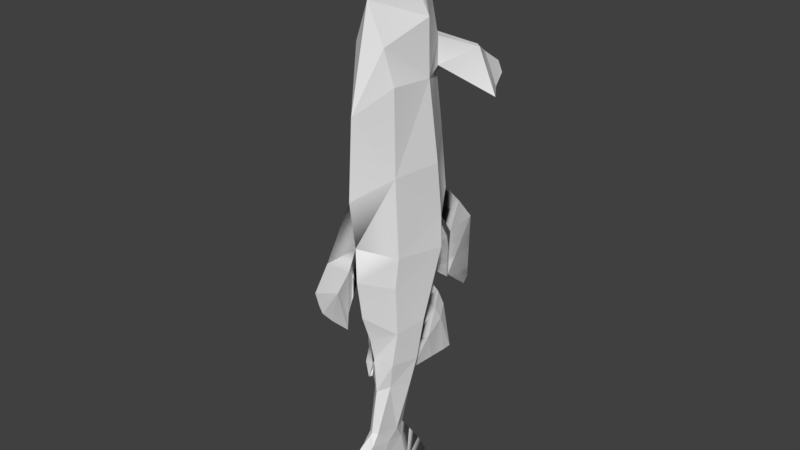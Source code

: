 # Source: RawFish.blend  (saved by Blender 2.77.0; exported with 4.5.12 LTS)
import bpy
from mathutils import Matrix  # noqa: F401  (used for matrix-valued properties, if any)

bpy.ops.wm.read_factory_settings(use_empty=True)
scene = bpy.context.scene
scene.name = 'Scene'

# ---- collections
col_collection_1 = bpy.data.collections.new('Collection 1'); scene.collection.children.link(col_collection_1)

# ---- world
world_world = bpy.data.worlds.new('World'); scene.world = world_world
world_world.color = (0.05088, 0.05088, 0.05088)
world_world.use_sun_shadow = False
world_world.sun_shadow_jitter_overblur = 0.0
world_world.cycles.sampling_method = 'MANUAL'

# ---- meshes
me_polygon = bpy.data.meshes.new('Polygon')
me_polygon.from_pydata([(-5.951, 48.24, 242.4), (2.221e-06, 52.39, 241.3), (-6.782, 58.56, 255.0), (2.548e-06, 71.89, 251.7), (2.991e-06, 98.68, 265.1), (-6.782, 100.8, 287.2), (3.438e-06, 123.8, 281.5), (-0.2512, 56.59, 309.9), (5.007e-06, 105.8, 297.6), (3.462e-06, 116.6, 294.9), (5.951, 48.24, 242.4), (6.782, 58.56, 255.0), (6.782, 100.8, 287.2), (-11.78, 24.17, 248.4), (1.658e-06, -2.804, 255.1), (1.907e-06, -35.7, 332.8), (-7.656, 30.15, 262.1), (-5.908, 6.514, 267.9), (1.646e-06, -16.43, 273.6), (1.639e-06, -33.79, 298.1), (-7.656, 54.05, 298.8), (-5.908, -4.228, 313.3), (1.68e-06, -48.37, 324.3), (8.865, 17.66, 250.0), (7.656, 30.15, 262.1), (5.908, 6.514, 267.9), (7.656, 54.05, 298.8), (5.908, -4.228, 313.3), (1.258e-06, 81.97, -67.99), (1.071e-06, 72.75, 30.84), (1.106e-06, 73.67, -11.17), (1.143e-06, 52.59, 112.9), (1.304e-06, 46.79, 140.5), (-7.922, 93.17, 5.352), (1.748e-06, 116.8, -11.93), (-6.495, 109.4, 24.24), (2.02e-06, 135.9, 14.33), (1.266e-06, 86.94, 61.58), (1.281e-06, 88.6, 81.36), (7.922, 93.17, 5.352), (6.495, 109.4, 24.24), (-30.75, -130.1, -170.9), (-29.29, -131.2, -171.0), (-33.23, -133.8, -157.8), (-34.47, -132.3, -158.0), (-15.5, -42.27, -185.5), (-5.729e-07, -58.33, -184.0), (-1.175e-06, -80.04, -27.28), (-12.39, -88.74, -11.38), (-12.39, -73.95, 22.69), (-1.093e-06, -73.36, 7.069), (-5.084, -44.83, 154.8), (7.661e-07, -22.26, 177.5), (4.855e-07, -26.19, 149.9), (8.429e-07, -23.64, 188.7), (-2.776, 52.89, 145.0), (1.441e-06, 60.29, 137.0), (1.576e-06, 55.78, 159.6), (-41.58, -78.95, -201.9), (-31.86, -102.9, -188.2), (-42.94, -109.5, -149.8), (-57.42, -88.37, -147.2), (-35.41, -83.44, -202.5), (-27.54, -106.1, -188.5), (-52.12, -94.73, -146.5), (-39.24, -114.0, -149.3), (-4.737, -63.41, 130.6), (-4.299e-07, -69.47, 104.4), (-3.753e-07, -80.34, 126.7), (-1.169e-07, -41.09, 100.1), (-4.023e-07, -48.15, 76.45), (1.4e-06, 47.39, 151.0), (1.522e-06, 49.67, 162.2), (33.23, -133.8, -157.8), (29.29, -131.2, -171.0), (30.75, -130.1, -170.9), (34.47, -132.3, -158.0), (15.5, -42.27, -185.5), (12.39, -73.95, 22.69), (12.39, -88.74, -11.38), (5.084, -44.83, 154.8), (2.776, 52.89, 145.0), (42.94, -109.5, -149.8), (31.86, -102.9, -188.2), (41.58, -78.95, -201.9), (57.42, -88.37, -147.2), (27.54, -106.1, -188.5), (35.41, -83.44, -202.5), (39.24, -114.0, -149.3), (52.12, -94.73, -146.5), (4.221, -58.41, 121.5), (5.252, -68.42, 139.8), (-15.49, -41.44, -217.6), (-4.537e-07, -54.78, -217.3), (-19.14, -103.3, 11.68), (-19.14, -61.84, 71.65), (-12.39, -109.6, 96.26), (-12.39, -102.6, 104.2), (4.42e-07, -57.95, 191.2), (1.06e-08, -94.3, 193.0), (1.62e-07, -81.92, 192.9), (1.937e-06, 130.9, 31.46), (1.645e-06, 112.3, 58.84), (1.862e-06, 126.3, 43.22), (15.49, -41.44, -217.6), (19.14, -61.84, 71.65), (19.14, -103.3, 11.68), (12.39, -102.6, 104.2), (12.39, -109.6, 96.26), (-1.175e-06, -80.04, -27.28), (-12.39, -88.74, -11.38), (-12.39, -73.95, 22.69), (-1.093e-06, -73.36, 7.069), (-12.39, -109.6, 96.26), (-12.39, -102.6, 104.2), (12.39, -88.74, -11.38), (19.14, -103.3, 11.68), (12.39, -73.95, 22.69), (-19.14, -103.3, 11.68), (12.39, -102.6, 104.2), (12.39, -109.6, 96.26), (-19.14, -61.84, 71.65), (19.14, -61.84, 71.65), (1.258e-06, 81.97, -67.99), (1.106e-06, 73.67, -11.17), (1.748e-06, 116.8, -11.93), (7.922, 93.17, 5.352), (1.265e-06, 44.51, -343.5), (-17.81, 46.8, -226.6), (-24.36, 39.14, -185.1), (1.365e-06, 76.31, -158.8), (1.202e-06, 50.0, -271.7), (-32.27, 0.8013, -175.2), (-5.729e-07, -58.33, -184.0), (-8.054, 24.44, -328.9), (-24.36, 37.56, -85.92), (1.258e-06, 81.97, -67.99), (-26.39, 34.82, 8.326), (1.071e-06, 72.75, 30.84), (1.106e-06, 73.67, -11.17), (-24.36, 37.59, 45.13), (1.218e-06, 65.23, 78.45), (-22.53, 32.56, 106.3), (1.143e-06, 52.59, 112.9), (-17.14, 34.68, 149.0), (1.304e-06, 46.79, 140.5), (-11.11, 31.47, 182.7), (1.655e-06, 43.06, 187.6), (-20.89, -30.36, -214.2), (1.004e-06, 26.55, -345.2), (24.36, 39.14, -185.1), (17.81, 46.8, -226.6), (30.22, -9.475, -183.3), (8.054, 24.44, -328.9), (24.36, 37.56, -85.92), (26.39, 34.82, 8.326), (24.36, 37.59, 45.13), (22.53, 32.56, 106.3), (17.14, 34.68, 149.0), (11.11, 31.47, 182.7), (7.398e-07, 8.337, -347.8), (6.896e-07, 4.05, -354.3), (-1.956, 2.712, -345.7), (6.232e-07, 1.649, -338.9), (-5.268, -5.926, -340.8), (-6.503, -10.39, -312.0), (5.624e-07, 1.382, -310.5), (-8.205, 13.05, -323.3), (8.727e-07, 18.95, -335.9), (-36.36, -0.03594, -89.78), (-40.04, -9.619, -25.39), (-39.09, -11.48, 13.44), (-34.53, 5.749, 102.7), (-29.14, 10.0, 151.6), (-23.11, 15.46, 186.4), (-30.97, -5.747, -249.2), (-15.55, 6.604, -301.7), (-1.175e-06, -80.04, -27.28), (-1.093e-06, -73.36, 7.069), (4.855e-07, -26.19, 149.9), (-9.44, -16.75, -299.6), (-1.169e-07, -41.09, 100.1), (-4.023e-07, -48.15, 76.45), (1.956, 2.712, -345.7), (6.503, -10.39, -312.0), (5.268, -5.926, -340.8), (8.205, 13.05, -323.3), (36.43, -17.28, -89.19), (35.77, -25.89, -24.83), (37.16, -25.39, 13.91), (31.54, -3.143, 98.04), (25.65, 2.069, 151.7), (19.39, 6.23, 186.5), (28.41, -10.3, -246.9), (15.55, 6.604, -301.7), (15.55, -4.899, -295.2), (15.5, -42.27, -185.5), (9.44, -16.75, -299.6), (-16.63, -26.89, -241.4), (-15.49, -41.44, -217.6), (-3.401e-07, -51.37, -248.9), (-4.537e-07, -54.78, -217.3), (-9.929e-07, -70.45, -105.0), (8.822e-07, -18.14, 185.3), (2.195e-08, -33.41, -297.2), (4.979e-07, -8.348, -350.0), (2.019e-07, -24.01, -317.7), (15.49, -41.44, -217.6)], [], [(0, 2, 3, 1), (5, 7, 8), (5, 8, 9, 6), (3, 11, 10, 1), (19, 22, 21, 17, 18), (8, 7, 12), (9, 8, 12, 6), (7, 15, 9, 8), (13, 16, 2, 0), (14, 17, 16, 13), (14, 18, 17), (26, 27, 25, 24), (6, 12, 11, 3, 4), (27, 22, 19, 18, 25), (20, 7, 5), (21, 7, 20), (22, 15, 7, 21), (11, 24, 23, 10), (24, 25, 14, 23), (25, 18, 14), (20, 5, 2, 16), (5, 6, 4, 3, 2), (12, 26, 24, 11), (7, 26, 12), (7, 27, 26), (7, 15, 22, 27), (30, 33, 34, 28), (33, 35, 36, 34), (30, 29, 37, 33), (33, 37, 38, 35), (39, 30, 124, 126), (36, 40, 39, 34), (37, 29, 30, 39), (38, 37, 39, 40), (41, 42, 43, 44), (47, 50, 49, 48), (51, 52, 53), (51, 54, 52), (55, 56, 31), (55, 57, 56), (58, 59, 60, 61), (62, 63, 59, 58), (64, 65, 63, 62), (61, 60, 65, 64), (59, 41, 44, 60), (63, 42, 41, 59), (65, 43, 42, 63), (60, 44, 43, 65), (66, 67, 68), (69, 70, 67, 66), (53, 69, 66, 51), (55, 71, 57), (31, 32, 71, 55), (71, 72, 57), (73, 74, 75, 76), (78, 50, 47, 79), (52, 80, 53), (54, 80, 52), (56, 81, 31), (57, 81, 56), (82, 83, 84, 85), (83, 86, 87, 84), (86, 88, 89, 87), (88, 82, 85, 89), (76, 75, 83, 82), (75, 74, 86, 83), (74, 73, 88, 86), (73, 76, 82, 88), (68, 67, 90, 91), (67, 70, 69, 90), (91, 90, 80), (90, 69, 53, 80), (71, 81, 57), (71, 32, 31, 81), (48, 49, 95, 94), (94, 95, 97, 96), (98, 54, 51), (35, 101, 36), (92, 58, 61, 45), (93, 62, 58, 92), (46, 64, 62, 93), (45, 61, 64, 46), (66, 68, 99, 100), (51, 66, 100, 98), (35, 38, 102, 103), (35, 103, 101), (105, 78, 79, 106), (107, 105, 106, 108), (54, 98, 80), (101, 40, 36), (85, 84, 104, 77), (84, 87, 93, 104), (87, 89, 46, 93), (89, 85, 77, 46), (99, 68, 91, 100), (100, 91, 80, 98), (102, 38, 40, 103), (103, 40, 101), (109, 110, 111, 112), (117, 115, 109, 112), (110, 118, 121, 111), (118, 113, 114, 121), (122, 116, 115, 117), (119, 120, 116, 122), (50, 78, 117, 112), (108, 106, 116, 120), (95, 49, 111, 121), (49, 50, 112, 111), (96, 97, 114, 113), (94, 96, 113, 118), (48, 94, 118, 110), (47, 48, 110, 109), (105, 107, 119, 122), (78, 105, 122, 117), (106, 79, 115, 116), (107, 108, 120, 119), (97, 95, 121, 114), (79, 47, 109, 115), (125, 126, 124, 123), (30, 28, 123, 124), (28, 34, 125, 123), (34, 39, 126, 125), (190, 189, 156, 157), (128, 129, 130, 131), (192, 191, 158, 159), (133, 202, 169, 132), (129, 135, 136, 130), (135, 137, 138, 139, 136), (137, 140, 141, 138), (140, 142, 143, 141), (142, 144, 145, 143), (146, 0, 1, 147), (146, 147, 145, 144), (135, 169, 170, 137), (187, 152, 150, 154), (129, 132, 169, 135), (146, 174, 13, 0), (130, 150, 151, 131), (191, 190, 157, 158), (137, 170, 171, 140), (188, 187, 154, 155), (136, 154, 150, 130), (139, 138, 155, 154, 136), (141, 156, 155, 138), (143, 157, 156, 141), (145, 158, 157, 143), (1, 10, 159, 147), (145, 147, 159, 158), (189, 188, 155, 156), (127, 149, 134), (173, 174, 146, 144), (149, 127, 153), (171, 172, 142, 140), (142, 172, 173, 144), (23, 192, 159, 10), (204, 197, 195, 193, 200), (193, 151, 150, 152), (160, 161, 162), (160, 162, 163), (164, 165, 166, 163), (167, 134, 149, 168), (170, 177, 178, 171), (173, 179, 203, 174), (176, 167, 166, 165, 180), (178, 182, 172, 171), (172, 182, 181, 179, 173), (176, 180, 198, 175), (131, 151, 193, 194), (167, 168, 166), (131, 127, 134, 167, 176), (169, 202, 177, 170), (131, 176, 175, 128), (174, 203, 14, 13), (152, 207, 201, 200, 193), (163, 162, 161, 164), (161, 160, 183), (183, 160, 163), (166, 184, 185, 163), (149, 153, 186, 168), (198, 148, 133, 132, 175), (168, 186, 166), (152, 196, 207), (195, 194, 193), (152, 133, 196), (195, 197, 184, 166), (132, 129, 128, 175), (194, 195, 166, 186), (161, 183, 163, 185), (199, 148, 198, 200, 201), (198, 180, 204, 200), (180, 165, 164, 161, 205, 206, 204), (133, 148, 199), (131, 194, 186, 153, 127), (202, 133, 152, 187), (177, 202, 187, 188), (178, 177, 188, 189), (182, 178, 189, 190), (179, 181, 182, 190, 191), (203, 179, 191, 192), (14, 203, 192, 23), (206, 205, 161, 185, 184, 197, 204), (17, 21, 20, 16)])
_ca = me_polygon.color_attributes.new('Col', 'BYTE_COLOR', 'CORNER')
_ca.data.foreach_set('color', [0.1119, 0.1119, 0.1119, 1.0, 0.1119, 0.1119, 0.1119, 1.0, 0.1119, 0.1119, 0.1119, 1.0, 0.1119, 0.1119, 0.1119, 1.0, 0.1119, 0.1119, 0.1119, 1.0, 0.1119, 0.1119, 0.1119, 1.0, 0.1119, 0.1119, 0.1119, 1.0, 0.1119, 0.1119, 0.1119, 1.0, 0.1119, 0.1119, 0.1119, 1.0, 0.1119, 0.1119, 0.1119, 1.0, 0.1119, 0.1119, 0.1119, 1.0, 0.1119, 0.1119, 0.1119, 1.0, 0.1119, 0.1119, 0.1119, 1.0, 0.1119, 0.1119, 0.1119, 1.0, 0.1119, 0.1119, 0.1119, 1.0, 0.1119, 0.1119, 0.1119, 1.0, 0.1119, 0.1119, 0.1119, 1.0, 0.1119, 0.1119, 0.1119, 1.0, 0.1119, 0.1119, 0.1119, 1.0, 0.1119, 0.1119, 0.1119, 1.0, 0.1119, 0.1119, 0.1119, 1.0, 0.1119, 0.1119, 0.1119, 1.0, 0.1119, 0.1119, 0.1119, 1.0, 0.1119, 0.1119, 0.1119, 1.0, 0.1119, 0.1119, 0.1119, 1.0, 0.1119, 0.1119, 0.1119, 1.0, 0.1119, 0.1119, 0.1119, 1.0, 0.1119, 0.1119, 0.1119, 1.0, 0.1119, 0.1119, 0.1119, 1.0, 0.1119, 0.1119, 0.1119, 1.0, 0.1119, 0.1119, 0.1119, 1.0, 0.1119, 0.1119, 0.1119, 1.0, 0.1119, 0.1119, 0.1119, 1.0, 0.1119, 0.1119, 0.1119, 1.0, 0.1119, 0.1119, 0.1119, 1.0, 0.1119, 0.1119, 0.1119, 1.0, 0.1119, 0.1119, 0.1119, 1.0, 0.1119, 0.1119, 0.1119, 1.0, 0.1119, 0.1119, 0.1119, 1.0, 0.1119, 0.1119, 0.1119, 1.0, 0.1119, 0.1119, 0.1119, 1.0, 0.1119, 0.1119, 0.1119, 1.0, 0.1119, 0.1119, 0.1119, 1.0, 0.1119, 0.1119, 0.1119, 1.0, 0.1119, 0.1119, 0.1119, 1.0, 0.1119, 0.1119, 0.1119, 1.0, 0.1119, 0.1119, 0.1119, 1.0, 0.1119, 0.1119, 0.1119, 1.0, 0.1119, 0.1119, 0.1119, 1.0, 0.1119, 0.1119, 0.1119, 1.0, 0.1119, 0.1119, 0.1119, 1.0, 0.1119, 0.1119, 0.1119, 1.0, 0.1119, 0.1119, 0.1119, 1.0, 0.1119, 0.1119, 0.1119, 1.0, 0.1119, 0.1119, 0.1119, 1.0, 0.1119, 0.1119, 0.1119, 1.0, 0.1119, 0.1119, 0.1119, 1.0, 0.1119, 0.1119, 0.1119, 1.0, 0.1119, 0.1119, 0.1119, 1.0, 0.1119, 0.1119, 0.1119, 1.0, 0.1119, 0.1119, 0.1119, 1.0, 0.1119, 0.1119, 0.1119, 1.0, 0.1119, 0.1119, 0.1119, 1.0, 0.1119, 0.1119, 0.1119, 1.0, 0.1119, 0.1119, 0.1119, 1.0, 0.1119, 0.1119, 0.1119, 1.0, 0.1119, 0.1119, 0.1119, 1.0, 0.1119, 0.1119, 0.1119, 1.0, 0.1119, 0.1119, 0.1119, 1.0, 0.1119, 0.1119, 0.1119, 1.0, 0.1119, 0.1119, 0.1119, 1.0, 0.1119, 0.1119, 0.1119, 1.0, 0.1119, 0.1119, 0.1119, 1.0, 0.1119, 0.1119, 0.1119, 1.0, 0.1119, 0.1119, 0.1119, 1.0, 0.1119, 0.1119, 0.1119, 1.0, 0.1119, 0.1119, 0.1119, 1.0, 0.1119, 0.1119, 0.1119, 1.0, 0.1119, 0.1119, 0.1119, 1.0, 0.1119, 0.1119, 0.1119, 1.0, 0.1119, 0.1119, 0.1119, 1.0, 0.1119, 0.1119, 0.1119, 1.0, 0.1119, 0.1119, 0.1119, 1.0, 0.1119, 0.1119, 0.1119, 1.0, 0.1119, 0.1119, 0.1119, 1.0, 0.1119, 0.1119, 0.1119, 1.0, 0.1119, 0.1119, 0.1119, 1.0, 0.1119, 0.1119, 0.1119, 1.0, 0.1119, 0.1119, 0.1119, 1.0, 0.1119, 0.1119, 0.1119, 1.0, 0.1119, 0.1119, 0.1119, 1.0, 0.1119, 0.1119, 0.1119, 1.0, 0.1119, 0.1119, 0.1119, 1.0, 0.1119, 0.1119, 0.1119, 1.0, 0.1119, 0.1119, 0.1119, 1.0, 0.1119, 0.1119, 0.1119, 1.0, 0.1119, 0.1119, 0.1119, 1.0, 0.1119, 0.1119, 0.1119, 1.0, 0.1119, 0.1119, 0.1119, 1.0, 0.1119, 0.1119, 0.1119, 1.0, 0.1119, 0.1119, 0.1119, 1.0, 0.1119, 0.1119, 0.1119, 1.0, 0.1119, 0.1119, 0.1119, 1.0, 0.1119, 0.1119, 0.1119, 1.0, 0.1119, 0.1119, 0.1119, 1.0, 0.1119, 0.1119, 0.1119, 1.0, 0.1119, 0.1119, 0.1119, 1.0, 0.1119, 0.1119, 0.1119, 1.0, 0.1119, 0.1119, 0.1119, 1.0, 0.1119, 0.1119, 0.1119, 1.0, 0.1119, 0.1119, 0.1119, 1.0, 0.1119, 0.1119, 0.1119, 1.0, 0.1119, 0.1119, 0.1119, 1.0, 0.1119, 0.1119, 0.1119, 1.0, 0.1119, 0.1119, 0.1119, 1.0, 0.1119, 0.1119, 0.1119, 1.0, 0.1119, 0.1119, 0.1119, 1.0, 0.1119, 0.1119, 0.1119, 1.0, 0.1119, 0.1119, 0.1119, 1.0, 0.1119, 0.1119, 0.1119, 1.0, 0.1119, 0.1119, 0.1119, 1.0, 0.1119, 0.1119, 0.1119, 1.0, 0.1119, 0.1119, 0.1119, 1.0, 0.1119, 0.1119, 0.1119, 1.0, 0.1119, 0.1119, 0.1119, 1.0, 0.1119, 0.1119, 0.1119, 1.0, 0.1119, 0.1119, 0.1119, 1.0, 0.1119, 0.1119, 0.1119, 1.0, 0.1119, 0.1119, 0.1119, 1.0, 0.1119, 0.1119, 0.1119, 1.0, 0.1119, 0.1119, 0.1119, 1.0, 0.1119, 0.1119, 0.1119, 1.0, 0.1119, 0.1119, 0.1119, 1.0, 0.1119, 0.1119, 0.1119, 1.0, 0.1119, 0.1119, 0.1119, 1.0, 0.1119, 0.1119, 0.1119, 1.0, 0.1119, 0.1119, 0.1119, 1.0, 0.1119, 0.1119, 0.1119, 1.0, 0.1119, 0.1119, 0.1119, 1.0, 0.1119, 0.1119, 0.1119, 1.0, 0.1119, 0.1119, 0.1119, 1.0, 0.1119, 0.1119, 0.1119, 1.0, 0.1119, 0.1119, 0.1119, 1.0, 0.1119, 0.1119, 0.1119, 1.0, 0.1119, 0.1119, 0.1119, 1.0, 0.1119, 0.1119, 0.1119, 1.0, 0.1119, 0.1119, 0.1119, 1.0, 0.1119, 0.1119, 0.1119, 1.0, 0.1119, 0.1119, 0.1119, 1.0, 0.1119, 0.1119, 0.1119, 1.0, 0.1119, 0.1119, 0.1119, 1.0, 0.1119, 0.1119, 0.1119, 1.0, 0.1119, 0.1119, 0.1119, 1.0, 0.1119, 0.1119, 0.1119, 1.0, 0.1119, 0.1119, 0.1119, 1.0, 0.1119, 0.1119, 0.1119, 1.0, 0.1119, 0.1119, 0.1119, 1.0, 0.1119, 0.1119, 0.1119, 1.0, 0.1119, 0.1119, 0.1119, 1.0, 0.1119, 0.1119, 0.1119, 1.0, 0.1119, 0.1119, 0.1119, 1.0, 0.1119, 0.1119, 0.1119, 1.0, 0.1119, 0.1119, 0.1119, 1.0, 0.1119, 0.1119, 0.1119, 1.0, 0.1119, 0.1119, 0.1119, 1.0, 0.1119, 0.1119, 0.1119, 1.0, 0.1119, 0.1119, 0.1119, 1.0, 0.1119, 0.1119, 0.1119, 1.0, 0.1119, 0.1119, 0.1119, 1.0, 0.1119, 0.1119, 0.1119, 1.0, 0.1119, 0.1119, 0.1119, 1.0, 0.1119, 0.1119, 0.1119, 1.0, 0.1119, 0.1119, 0.1119, 1.0, 0.1119, 0.1119, 0.1119, 1.0, 0.1119, 0.1119, 0.1119, 1.0, 0.1119, 0.1119, 0.1119, 1.0, 0.1119, 0.1119, 0.1119, 1.0, 0.1119, 0.1119, 0.1119, 1.0, 0.1119, 0.1119, 0.1119, 1.0, 0.1119, 0.1119, 0.1119, 1.0, 0.1119, 0.1119, 0.1119, 1.0, 0.1119, 0.1119, 0.1119, 1.0, 0.1119, 0.1119, 0.1119, 1.0, 0.1119, 0.1119, 0.1119, 1.0, 0.1119, 0.1119, 0.1119, 1.0, 0.1119, 0.1119, 0.1119, 1.0, 0.1119, 0.1119, 0.1119, 1.0, 0.1119, 0.1119, 0.1119, 1.0, 0.1119, 0.1119, 0.1119, 1.0, 0.1119, 0.1119, 0.1119, 1.0, 0.1119, 0.1119, 0.1119, 1.0, 0.1119, 0.1119, 0.1119, 1.0, 0.1119, 0.1119, 0.1119, 1.0, 0.1119, 0.1119, 0.1119, 1.0, 0.1119, 0.1119, 0.1119, 1.0, 0.1119, 0.1119, 0.1119, 1.0, 0.1119, 0.1119, 0.1119, 1.0, 0.1119, 0.1119, 0.1119, 1.0, 0.1119, 0.1119, 0.1119, 1.0, 0.1119, 0.1119, 0.1119, 1.0, 0.1119, 0.1119, 0.1119, 1.0, 0.1119, 0.1119, 0.1119, 1.0, 0.1119, 0.1119, 0.1119, 1.0, 0.1119, 0.1119, 0.1119, 1.0, 0.1119, 0.1119, 0.1119, 1.0, 0.1119, 0.1119, 0.1119, 1.0, 0.1119, 0.1119, 0.1119, 1.0, 0.1119, 0.1119, 0.1119, 1.0, 0.1119, 0.1119, 0.1119, 1.0, 0.1119, 0.1119, 0.1119, 1.0, 0.1119, 0.1119, 0.1119, 1.0, 0.1119, 0.1119, 0.1119, 1.0, 0.1119, 0.1119, 0.1119, 1.0, 0.1119, 0.1119, 0.1119, 1.0, 0.1119, 0.1119, 0.1119, 1.0, 0.1119, 0.1119, 0.1119, 1.0, 0.1119, 0.1119, 0.1119, 1.0, 0.1119, 0.1119, 0.1119, 1.0, 0.1119, 0.1119, 0.1119, 1.0, 0.1119, 0.1119, 0.1119, 1.0, 0.1119, 0.1119, 0.1119, 1.0, 0.1119, 0.1119, 0.1119, 1.0, 0.1119, 0.1119, 0.1119, 1.0, 0.1119, 0.1119, 0.1119, 1.0, 0.1119, 0.1119, 0.1119, 1.0, 0.1119, 0.1119, 0.1119, 1.0, 0.1119, 0.1119, 0.1119, 1.0, 0.1119, 0.1119, 0.1119, 1.0, 0.1119, 0.1119, 0.1119, 1.0, 0.1119, 0.1119, 0.1119, 1.0, 0.1119, 0.1119, 0.1119, 1.0, 0.1119, 0.1119, 0.1119, 1.0, 0.1119, 0.1119, 0.1119, 1.0, 0.1119, 0.1119, 0.1119, 1.0, 0.1119, 0.1119, 0.1119, 1.0, 0.1119, 0.1119, 0.1119, 1.0, 0.1119, 0.1119, 0.1119, 1.0, 0.1119, 0.1119, 0.1119, 1.0, 0.1119, 0.1119, 0.1119, 1.0, 0.1119, 0.1119, 0.1119, 1.0, 0.1119, 0.1119, 0.1119, 1.0, 0.1119, 0.1119, 0.1119, 1.0, 0.1119, 0.1119, 0.1119, 1.0, 0.1119, 0.1119, 0.1119, 1.0, 0.1119, 0.1119, 0.1119, 1.0, 0.1119, 0.1119, 0.1119, 1.0, 0.1119, 0.1119, 0.1119, 1.0, 0.1119, 0.1119, 0.1119, 1.0, 0.1119, 0.1119, 0.1119, 1.0, 0.1119, 0.1119, 0.1119, 1.0, 0.1119, 0.1119, 0.1119, 1.0, 0.1119, 0.1119, 0.1119, 1.0, 0.1119, 0.1119, 0.1119, 1.0, 0.1119, 0.1119, 0.1119, 1.0, 0.1119, 0.1119, 0.1119, 1.0, 0.1119, 0.1119, 0.1119, 1.0, 0.1119, 0.1119, 0.1119, 1.0, 0.1119, 0.1119, 0.1119, 1.0, 0.1119, 0.1119, 0.1119, 1.0, 0.1119, 0.1119, 0.1119, 1.0, 0.1119, 0.1119, 0.1119, 1.0, 0.1119, 0.1119, 0.1119, 1.0, 0.1119, 0.1119, 0.1119, 1.0, 0.1119, 0.1119, 0.1119, 1.0, 0.1119, 0.1119, 0.1119, 1.0, 0.1119, 0.1119, 0.1119, 1.0, 0.1119, 0.1119, 0.1119, 1.0, 0.1119, 0.1119, 0.1119, 1.0, 0.1119, 0.1119, 0.1119, 1.0, 0.1119, 0.1119, 0.1119, 1.0, 0.1119, 0.1119, 0.1119, 1.0, 0.1119, 0.1119, 0.1119, 1.0, 0.1119, 0.1119, 0.1119, 1.0, 0.1119, 0.1119, 0.1119, 1.0, 0.1119, 0.1119, 0.1119, 1.0, 0.1119, 0.1119, 0.1119, 1.0, 0.1119, 0.1119, 0.1119, 1.0, 0.1119, 0.1119, 0.1119, 1.0, 0.1119, 0.1119, 0.1119, 1.0, 0.1119, 0.1119, 0.1119, 1.0, 0.1119, 0.1119, 0.1119, 1.0, 0.1119, 0.1119, 0.1119, 1.0, 0.1119, 0.1119, 0.1119, 1.0, 0.1119, 0.1119, 0.1119, 1.0, 0.1119, 0.1119, 0.1119, 1.0, 0.1119, 0.1119, 0.1119, 1.0, 0.1119, 0.1119, 0.1119, 1.0, 0.1119, 0.1119, 0.1119, 1.0, 0.1119, 0.1119, 0.1119, 1.0, 0.1119, 0.1119, 0.1119, 1.0, 0.1119, 0.1119, 0.1119, 1.0, 0.1119, 0.1119, 0.1119, 1.0, 0.1119, 0.1119, 0.1119, 1.0, 0.1119, 0.1119, 0.1119, 1.0, 0.1119, 0.1119, 0.1119, 1.0, 0.1119, 0.1119, 0.1119, 1.0, 0.1119, 0.1119, 0.1119, 1.0, 0.1119, 0.1119, 0.1119, 1.0, 0.1119, 0.1119, 0.1119, 1.0, 0.1119, 0.1119, 0.1119, 1.0, 0.1119, 0.1119, 0.1119, 1.0, 0.1119, 0.1119, 0.1119, 1.0, 0.1119, 0.1119, 0.1119, 1.0, 0.1119, 0.1119, 0.1119, 1.0, 0.1119, 0.1119, 0.1119, 1.0, 0.1119, 0.1119, 0.1119, 1.0, 0.1119, 0.1119, 0.1119, 1.0, 0.1119, 0.1119, 0.1119, 1.0, 0.1119, 0.1119, 0.1119, 1.0, 0.1119, 0.1119, 0.1119, 1.0, 0.1119, 0.1119, 0.1119, 1.0, 0.1119, 0.1119, 0.1119, 1.0, 0.1119, 0.1119, 0.1119, 1.0, 0.1119, 0.1119, 0.1119, 1.0, 0.1119, 0.1119, 0.1119, 1.0, 0.1119, 0.1119, 0.1119, 1.0, 0.1119, 0.1119, 0.1119, 1.0, 0.1119, 0.1119, 0.1119, 1.0, 0.1119, 0.1119, 0.1119, 1.0, 0.1119, 0.1119, 0.1119, 1.0, 0.1119, 0.1119, 0.1119, 1.0, 0.1119, 0.1119, 0.1119, 1.0, 0.1119, 0.1119, 0.1119, 1.0, 0.1119, 0.1119, 0.1119, 1.0, 0.1119, 0.1119, 0.1119, 1.0, 0.1119, 0.1119, 0.1119, 1.0, 0.1119, 0.1119, 0.1119, 1.0, 0.1119, 0.1119, 0.1119, 1.0, 0.1119, 0.1119, 0.1119, 1.0, 0.1119, 0.1119, 0.1119, 1.0, 0.1119, 0.1119, 0.1119, 1.0, 0.1119, 0.1119, 0.1119, 1.0, 0.1119, 0.1119, 0.1119, 1.0, 0.1119, 0.1119, 0.1119, 1.0, 0.1119, 0.1119, 0.1119, 1.0, 0.1119, 0.1119, 0.1119, 1.0, 0.1119, 0.1119, 0.1119, 1.0, 0.1119, 0.1119, 0.1119, 1.0, 0.1119, 0.1119, 0.1119, 1.0, 0.1119, 0.1119, 0.1119, 1.0, 0.1119, 0.1119, 0.1119, 1.0, 0.1119, 0.1119, 0.1119, 1.0, 0.1119, 0.1119, 0.1119, 1.0, 0.1119, 0.1119, 0.1119, 1.0, 0.1119, 0.1119, 0.1119, 1.0, 0.1119, 0.1119, 0.1119, 1.0, 0.1119, 0.1119, 0.1119, 1.0, 0.1119, 0.1119, 0.1119, 1.0, 0.1119, 0.1119, 0.1119, 1.0, 0.1119, 0.1119, 0.1119, 1.0, 0.1119, 0.1119, 0.1119, 1.0, 0.1119, 0.1119, 0.1119, 1.0, 0.1119, 0.1119, 0.1119, 1.0, 0.1119, 0.1119, 0.1119, 1.0, 0.1119, 0.1119, 0.1119, 1.0, 0.1119, 0.1119, 0.1119, 1.0, 0.1119, 0.1119, 0.1119, 1.0, 0.1119, 0.1119, 0.1119, 1.0, 0.1119, 0.1119, 0.1119, 1.0, 0.1119, 0.1119, 0.1119, 1.0, 0.1119, 0.1119, 0.1119, 1.0, 0.1119, 0.1119, 0.1119, 1.0, 0.1119, 0.1119, 0.1119, 1.0, 0.1119, 0.1119, 0.1119, 1.0, 0.1119, 0.1119, 0.1119, 1.0, 0.1119, 0.1119, 0.1119, 1.0, 0.1119, 0.1119, 0.1119, 1.0, 0.1119, 0.1119, 0.1119, 1.0, 0.1119, 0.1119, 0.1119, 1.0, 0.1119, 0.1119, 0.1119, 1.0, 0.1119, 0.1119, 0.1119, 1.0, 0.1119, 0.1119, 0.1119, 1.0, 0.1119, 0.1119, 0.1119, 1.0, 0.1119, 0.1119, 0.1119, 1.0, 0.1119, 0.1119, 0.1119, 1.0, 0.1119, 0.1119, 0.1119, 1.0, 0.1119, 0.1119, 0.1119, 1.0, 0.1119, 0.1119, 0.1119, 1.0, 0.1119, 0.1119, 0.1119, 1.0, 0.1119, 0.1119, 0.1119, 1.0, 0.1119, 0.1119, 0.1119, 1.0, 0.1119, 0.1119, 0.1119, 1.0, 0.1119, 0.1119, 0.1119, 1.0, 0.1119, 0.1119, 0.1119, 1.0, 0.1119, 0.1119, 0.1119, 1.0, 0.1119, 0.1119, 0.1119, 1.0, 0.1119, 0.1119, 0.1119, 1.0, 0.1119, 0.1119, 0.1119, 1.0, 0.1119, 0.1119, 0.1119, 1.0, 0.1119, 0.1119, 0.1119, 1.0, 0.1119, 0.1119, 0.1119, 1.0, 0.1119, 0.1119, 0.1119, 1.0, 0.1119, 0.1119, 0.1119, 1.0, 0.1119, 0.1119, 0.1119, 1.0, 0.1119, 0.1119, 0.1119, 1.0, 0.1119, 0.1119, 0.1119, 1.0, 0.1119, 0.1119, 0.1119, 1.0, 0.1119, 0.1119, 0.1119, 1.0, 0.1119, 0.1119, 0.1119, 1.0, 0.1119, 0.1119, 0.1119, 1.0, 0.1119, 0.1119, 0.1119, 1.0, 0.1119, 0.1119, 0.1119, 1.0, 0.1119, 0.1119, 0.1119, 1.0, 0.1119, 0.1119, 0.1119, 1.0, 0.1119, 0.1119, 0.1119, 1.0, 0.1119, 0.1119, 0.1119, 1.0, 0.1119, 0.1119, 0.1119, 1.0, 0.1119, 0.1119, 0.1119, 1.0, 0.1119, 0.1119, 0.1119, 1.0, 0.1119, 0.1119, 0.1119, 1.0, 0.1119, 0.1119, 0.1119, 1.0, 0.1119, 0.1119, 0.1119, 1.0, 0.1119, 0.1119, 0.1119, 1.0, 0.1119, 0.1119, 0.1119, 1.0, 0.1119, 0.1119, 0.1119, 1.0, 0.1119, 0.1119, 0.1119, 1.0, 0.1119, 0.1119, 0.1119, 1.0, 0.1119, 0.1119, 0.1119, 1.0, 0.1119, 0.1119, 0.1119, 1.0, 0.1119, 0.1119, 0.1119, 1.0, 0.1119, 0.1119, 0.1119, 1.0, 0.1119, 0.1119, 0.1119, 1.0, 0.1119, 0.1119, 0.1119, 1.0, 0.1119, 0.1119, 0.1119, 1.0, 0.1119, 0.1119, 0.1119, 1.0, 0.1119, 0.1119, 0.1119, 1.0, 0.1119, 0.1119, 0.1119, 1.0, 0.1119, 0.1119, 0.1119, 1.0, 0.1119, 0.1119, 0.1119, 1.0, 0.1119, 0.1119, 0.1119, 1.0, 0.1119, 0.1119, 0.1119, 1.0, 0.1119, 0.1119, 0.1119, 1.0, 0.1119, 0.1119, 0.1119, 1.0, 0.1119, 0.1119, 0.1119, 1.0, 0.1119, 0.1119, 0.1119, 1.0, 0.1119, 0.1119, 0.1119, 1.0, 0.1119, 0.1119, 0.1119, 1.0, 0.1119, 0.1119, 0.1119, 1.0, 0.1119, 0.1119, 0.1119, 1.0, 0.1119, 0.1119, 0.1119, 1.0, 0.1119, 0.1119, 0.1119, 1.0, 0.1119, 0.1119, 0.1119, 1.0, 0.1119, 0.1119, 0.1119, 1.0, 0.1119, 0.1119, 0.1119, 1.0, 0.1119, 0.1119, 0.1119, 1.0, 0.1119, 0.1119, 0.1119, 1.0, 0.1119, 0.1119, 0.1119, 1.0, 0.1119, 0.1119, 0.1119, 1.0, 0.1119, 0.1119, 0.1119, 1.0, 0.1119, 0.1119, 0.1119, 1.0, 0.1119, 0.1119, 0.1119, 1.0, 0.1119, 0.1119, 0.1119, 1.0, 0.1119, 0.1119, 0.1119, 1.0, 0.1119, 0.1119, 0.1119, 1.0, 0.1119, 0.1119, 0.1119, 1.0, 0.1119, 0.1119, 0.1119, 1.0, 0.1119, 0.1119, 0.1119, 1.0, 0.1119, 0.1119, 0.1119, 1.0, 0.1119, 0.1119, 0.1119, 1.0, 0.1119, 0.1119, 0.1119, 1.0, 0.1119, 0.1119, 0.1119, 1.0, 0.1119, 0.1119, 0.1119, 1.0, 0.1119, 0.1119, 0.1119, 1.0, 0.1119, 0.1119, 0.1119, 1.0, 0.1119, 0.1119, 0.1119, 1.0, 0.4621, 0.4621, 0.4621, 1.0, 0.4621, 0.4621, 0.4621, 1.0, 0.4621, 0.4621, 0.4621, 1.0, 0.4621, 0.4621, 0.4621, 1.0, 0.4621, 0.4621, 0.4621, 1.0, 0.4621, 0.4621, 0.4621, 1.0, 0.4621, 0.4621, 0.4621, 1.0, 0.4621, 0.4621, 0.4621, 1.0, 0.4621, 0.4621, 0.4621, 1.0, 0.4621, 0.4621, 0.4621, 1.0, 0.4621, 0.4621, 0.4621, 1.0, 0.4621, 0.4621, 0.4621, 1.0, 0.4621, 0.4621, 0.4621, 1.0, 0.4621, 0.4621, 0.4621, 1.0, 0.4621, 0.4621, 0.4621, 1.0, 0.4621, 0.4621, 0.4621, 1.0, 0.4621, 0.4621, 0.4621, 1.0, 0.4621, 0.4621, 0.4621, 1.0, 0.4621, 0.4621, 0.4621, 1.0, 0.4621, 0.4621, 0.4621, 1.0, 0.4621, 0.4621, 0.4621, 1.0, 0.4621, 0.4621, 0.4621, 1.0, 0.4621, 0.4621, 0.4621, 1.0, 0.4621, 0.4621, 0.4621, 1.0, 0.4621, 0.4621, 0.4621, 1.0, 0.4621, 0.4621, 0.4621, 1.0, 0.4621, 0.4621, 0.4621, 1.0, 0.4621, 0.4621, 0.4621, 1.0, 0.4621, 0.4621, 0.4621, 1.0, 0.4621, 0.4621, 0.4621, 1.0, 0.4621, 0.4621, 0.4621, 1.0, 0.4621, 0.4621, 0.4621, 1.0, 0.4621, 0.4621, 0.4621, 1.0, 0.4621, 0.4621, 0.4621, 1.0, 0.4621, 0.4621, 0.4621, 1.0, 0.4621, 0.4621, 0.4621, 1.0, 0.4621, 0.4621, 0.4621, 1.0, 0.4621, 0.4621, 0.4621, 1.0, 0.4621, 0.4621, 0.4621, 1.0, 0.4621, 0.4621, 0.4621, 1.0, 0.4621, 0.4621, 0.4621, 1.0, 0.4621, 0.4621, 0.4621, 1.0, 0.4621, 0.4621, 0.4621, 1.0, 0.4621, 0.4621, 0.4621, 1.0, 0.4621, 0.4621, 0.4621, 1.0, 0.4621, 0.4621, 0.4621, 1.0, 0.4621, 0.4621, 0.4621, 1.0, 0.4621, 0.4621, 0.4621, 1.0, 0.4621, 0.4621, 0.4621, 1.0, 0.4621, 0.4621, 0.4621, 1.0, 0.4621, 0.4621, 0.4621, 1.0, 0.4621, 0.4621, 0.4621, 1.0, 0.4621, 0.4621, 0.4621, 1.0, 0.4621, 0.4621, 0.4621, 1.0, 0.4621, 0.4621, 0.4621, 1.0, 0.4621, 0.4621, 0.4621, 1.0, 0.4621, 0.4621, 0.4621, 1.0, 0.4621, 0.4621, 0.4621, 1.0, 0.4621, 0.4621, 0.4621, 1.0, 0.4621, 0.4621, 0.4621, 1.0, 0.4621, 0.4621, 0.4621, 1.0, 0.4621, 0.4621, 0.4621, 1.0, 0.4621, 0.4621, 0.4621, 1.0, 0.4621, 0.4621, 0.4621, 1.0, 0.4621, 0.4621, 0.4621, 1.0, 0.4621, 0.4621, 0.4621, 1.0, 0.4621, 0.4621, 0.4621, 1.0, 0.4621, 0.4621, 0.4621, 1.0, 0.4621, 0.4621, 0.4621, 1.0, 0.4621, 0.4621, 0.4621, 1.0, 0.4621, 0.4621, 0.4621, 1.0, 0.4621, 0.4621, 0.4621, 1.0, 0.4621, 0.4621, 0.4621, 1.0, 0.4621, 0.4621, 0.4621, 1.0, 0.4621, 0.4621, 0.4621, 1.0, 0.4621, 0.4621, 0.4621, 1.0, 0.4621, 0.4621, 0.4621, 1.0, 0.4621, 0.4621, 0.4621, 1.0, 0.4621, 0.4621, 0.4621, 1.0, 0.4621, 0.4621, 0.4621, 1.0, 0.4621, 0.4621, 0.4621, 1.0, 0.4621, 0.4621, 0.4621, 1.0, 0.4621, 0.4621, 0.4621, 1.0, 0.4621, 0.4621, 0.4621, 1.0, 0.4621, 0.4621, 0.4621, 1.0, 0.4621, 0.4621, 0.4621, 1.0, 0.4621, 0.4621, 0.4621, 1.0, 0.4621, 0.4621, 0.4621, 1.0, 0.4621, 0.4621, 0.4621, 1.0, 0.4621, 0.4621, 0.4621, 1.0, 0.4621, 0.4621, 0.4621, 1.0, 0.4621, 0.4621, 0.4621, 1.0, 0.4621, 0.4621, 0.4621, 1.0, 0.4621, 0.4621, 0.4621, 1.0, 0.4621, 0.4621, 0.4621, 1.0, 0.4621, 0.4621, 0.4621, 1.0, 0.4621, 0.4621, 0.4621, 1.0, 0.4621, 0.4621, 0.4621, 1.0, 0.4621, 0.4621, 0.4621, 1.0, 0.4621, 0.4621, 0.4621, 1.0, 0.4621, 0.4621, 0.4621, 1.0, 0.4621, 0.4621, 0.4621, 1.0, 0.4621, 0.4621, 0.4621, 1.0, 0.4621, 0.4621, 0.4621, 1.0, 0.4621, 0.4621, 0.4621, 1.0, 0.4621, 0.4621, 0.4621, 1.0, 0.4621, 0.4621, 0.4621, 1.0, 0.4621, 0.4621, 0.4621, 1.0, 0.4621, 0.4621, 0.4621, 1.0, 0.4621, 0.4621, 0.4621, 1.0, 0.4621, 0.4621, 0.4621, 1.0, 0.4621, 0.4621, 0.4621, 1.0, 0.4621, 0.4621, 0.4621, 1.0, 0.4621, 0.4621, 0.4621, 1.0, 0.4621, 0.4621, 0.4621, 1.0, 0.4621, 0.4621, 0.4621, 1.0, 0.4621, 0.4621, 0.4621, 1.0, 0.4621, 0.4621, 0.4621, 1.0, 0.4621, 0.4621, 0.4621, 1.0, 0.4621, 0.4621, 0.4621, 1.0, 0.4621, 0.4621, 0.4621, 1.0, 0.4621, 0.4621, 0.4621, 1.0, 0.4621, 0.4621, 0.4621, 1.0, 0.4621, 0.4621, 0.4621, 1.0, 0.4621, 0.4621, 0.4621, 1.0, 0.4621, 0.4621, 0.4621, 1.0, 0.4621, 0.4621, 0.4621, 1.0, 0.4621, 0.4621, 0.4621, 1.0, 0.4621, 0.4621, 0.4621, 1.0, 0.4621, 0.4621, 0.4621, 1.0, 0.4621, 0.4621, 0.4621, 1.0, 0.4621, 0.4621, 0.4621, 1.0, 0.4621, 0.4621, 0.4621, 1.0, 0.4621, 0.4621, 0.4621, 1.0, 0.4621, 0.4621, 0.4621, 1.0, 0.4621, 0.4621, 0.4621, 1.0, 0.4621, 0.4621, 0.4621, 1.0, 0.4621, 0.4621, 0.4621, 1.0, 0.4621, 0.4621, 0.4621, 1.0, 0.4621, 0.4621, 0.4621, 1.0, 0.4621, 0.4621, 0.4621, 1.0, 0.4621, 0.4621, 0.4621, 1.0, 0.4621, 0.4621, 0.4621, 1.0, 0.4621, 0.4621, 0.4621, 1.0, 0.4621, 0.4621, 0.4621, 1.0, 0.4621, 0.4621, 0.4621, 1.0, 0.4621, 0.4621, 0.4621, 1.0, 0.4621, 0.4621, 0.4621, 1.0, 0.4621, 0.4621, 0.4621, 1.0, 0.4621, 0.4621, 0.4621, 1.0, 0.4621, 0.4621, 0.4621, 1.0, 0.4621, 0.4621, 0.4621, 1.0, 0.4621, 0.4621, 0.4621, 1.0, 0.4621, 0.4621, 0.4621, 1.0, 0.4621, 0.4621, 0.4621, 1.0, 0.4621, 0.4621, 0.4621, 1.0, 0.4621, 0.4621, 0.4621, 1.0, 0.4621, 0.4621, 0.4621, 1.0, 0.4621, 0.4621, 0.4621, 1.0, 0.4621, 0.4621, 0.4621, 1.0, 0.4621, 0.4621, 0.4621, 1.0, 0.4621, 0.4621, 0.4621, 1.0, 0.4621, 0.4621, 0.4621, 1.0, 0.4621, 0.4621, 0.4621, 1.0, 0.4621, 0.4621, 0.4621, 1.0, 0.4621, 0.4621, 0.4621, 1.0, 0.4621, 0.4621, 0.4621, 1.0, 0.4621, 0.4621, 0.4621, 1.0, 0.4621, 0.4621, 0.4621, 1.0, 0.4621, 0.4621, 0.4621, 1.0, 0.4621, 0.4621, 0.4621, 1.0, 0.4621, 0.4621, 0.4621, 1.0, 0.4621, 0.4621, 0.4621, 1.0, 0.4621, 0.4621, 0.4621, 1.0, 0.4621, 0.4621, 0.4621, 1.0, 0.4621, 0.4621, 0.4621, 1.0, 0.4621, 0.4621, 0.4621, 1.0, 0.4621, 0.4621, 0.4621, 1.0, 0.4621, 0.4621, 0.4621, 1.0, 0.4621, 0.4621, 0.4621, 1.0, 0.4621, 0.4621, 0.4621, 1.0, 0.4621, 0.4621, 0.4621, 1.0, 0.4621, 0.4621, 0.4621, 1.0, 0.4621, 0.4621, 0.4621, 1.0, 0.4621, 0.4621, 0.4621, 1.0, 0.4621, 0.4621, 0.4621, 1.0, 0.4621, 0.4621, 0.4621, 1.0, 0.4621, 0.4621, 0.4621, 1.0, 0.4621, 0.4621, 0.4621, 1.0, 0.4621, 0.4621, 0.4621, 1.0, 0.4621, 0.4621, 0.4621, 1.0, 0.4621, 0.4621, 0.4621, 1.0, 0.4621, 0.4621, 0.4621, 1.0, 0.4621, 0.4621, 0.4621, 1.0, 0.4621, 0.4621, 0.4621, 1.0, 0.4621, 0.4621, 0.4621, 1.0, 0.4621, 0.4621, 0.4621, 1.0, 0.4621, 0.4621, 0.4621, 1.0, 0.4621, 0.4621, 0.4621, 1.0, 0.4621, 0.4621, 0.4621, 1.0, 0.4621, 0.4621, 0.4621, 1.0, 0.4621, 0.4621, 0.4621, 1.0, 0.4621, 0.4621, 0.4621, 1.0, 0.4621, 0.4621, 0.4621, 1.0, 0.4621, 0.4621, 0.4621, 1.0, 0.4621, 0.4621, 0.4621, 1.0, 0.4621, 0.4621, 0.4621, 1.0, 0.4621, 0.4621, 0.4621, 1.0, 0.4621, 0.4621, 0.4621, 1.0, 0.4621, 0.4621, 0.4621, 1.0, 0.4621, 0.4621, 0.4621, 1.0, 0.4621, 0.4621, 0.4621, 1.0, 0.4621, 0.4621, 0.4621, 1.0, 0.4621, 0.4621, 0.4621, 1.0, 0.4621, 0.4621, 0.4621, 1.0, 0.4621, 0.4621, 0.4621, 1.0, 0.4621, 0.4621, 0.4621, 1.0, 0.4621, 0.4621, 0.4621, 1.0, 0.4621, 0.4621, 0.4621, 1.0, 0.4621, 0.4621, 0.4621, 1.0, 0.4621, 0.4621, 0.4621, 1.0, 0.4621, 0.4621, 0.4621, 1.0, 0.4621, 0.4621, 0.4621, 1.0, 0.4621, 0.4621, 0.4621, 1.0, 0.4621, 0.4621, 0.4621, 1.0, 0.4621, 0.4621, 0.4621, 1.0, 0.4621, 0.4621, 0.4621, 1.0, 0.4621, 0.4621, 0.4621, 1.0, 0.4621, 0.4621, 0.4621, 1.0, 0.4621, 0.4621, 0.4621, 1.0, 0.4621, 0.4621, 0.4621, 1.0, 0.4621, 0.4621, 0.4621, 1.0, 0.4621, 0.4621, 0.4621, 1.0, 0.4621, 0.4621, 0.4621, 1.0, 0.4621, 0.4621, 0.4621, 1.0, 0.4621, 0.4621, 0.4621, 1.0, 0.4621, 0.4621, 0.4621, 1.0, 0.4621, 0.4621, 0.4621, 1.0, 0.4621, 0.4621, 0.4621, 1.0, 0.4621, 0.4621, 0.4621, 1.0, 0.4621, 0.4621, 0.4621, 1.0, 0.4621, 0.4621, 0.4621, 1.0, 0.4621, 0.4621, 0.4621, 1.0, 0.4621, 0.4621, 0.4621, 1.0, 0.4621, 0.4621, 0.4621, 1.0, 0.4621, 0.4621, 0.4621, 1.0, 0.4621, 0.4621, 0.4621, 1.0, 0.4621, 0.4621, 0.4621, 1.0, 0.4621, 0.4621, 0.4621, 1.0, 0.4621, 0.4621, 0.4621, 1.0, 0.4621, 0.4621, 0.4621, 1.0, 0.4621, 0.4621, 0.4621, 1.0, 0.4621, 0.4621, 0.4621, 1.0, 0.4621, 0.4621, 0.4621, 1.0, 0.4621, 0.4621, 0.4621, 1.0, 0.4621, 0.4621, 0.4621, 1.0, 0.4621, 0.4621, 0.4621, 1.0, 0.4621, 0.4621, 0.4621, 1.0, 0.4621, 0.4621, 0.4621, 1.0, 0.4621, 0.4621, 0.4621, 1.0, 0.4621, 0.4621, 0.4621, 1.0, 0.4621, 0.4621, 0.4621, 1.0, 0.4621, 0.4621, 0.4621, 1.0, 0.4621, 0.4621, 0.4621, 1.0, 0.4621, 0.4621, 0.4621, 1.0, 0.4621, 0.4621, 0.4621, 1.0, 0.4621, 0.4621, 0.4621, 1.0, 0.4621, 0.4621, 0.4621, 1.0, 0.4621, 0.4621, 0.4621, 1.0, 0.4621, 0.4621, 0.4621, 1.0, 0.4621, 0.4621, 0.4621, 1.0, 0.4621, 0.4621, 0.4621, 1.0, 0.4621, 0.4621, 0.4621, 1.0, 0.4621, 0.4621, 0.4621, 1.0, 0.4621, 0.4621, 0.4621, 1.0, 0.4621, 0.4621, 0.4621, 1.0, 0.4621, 0.4621, 0.4621, 1.0, 0.4621, 0.4621, 0.4621, 1.0, 0.4621, 0.4621, 0.4621, 1.0, 0.4621, 0.4621, 0.4621, 1.0, 0.4621, 0.4621, 0.4621, 1.0, 0.4621, 0.4621, 0.4621, 1.0, 0.4621, 0.4621, 0.4621, 1.0, 0.4621, 0.4621, 0.4621, 1.0, 0.4621, 0.4621, 0.4621, 1.0, 0.4621, 0.4621, 0.4621, 1.0, 0.4621, 0.4621, 0.4621, 1.0, 0.4621, 0.4621, 0.4621, 1.0, 0.4621, 0.4621, 0.4621, 1.0, 0.4621, 0.4621, 0.4621, 1.0, 0.4621, 0.4621, 0.4621, 1.0, 0.4621, 0.4621, 0.4621, 1.0, 0.4621, 0.4621, 0.4621, 1.0, 0.4621, 0.4621, 0.4621, 1.0, 0.4621, 0.4621, 0.4621, 1.0, 0.4621, 0.4621, 0.4621, 1.0, 0.4621, 0.4621, 0.4621, 1.0, 0.4621, 0.4621, 0.4621, 1.0, 0.4621, 0.4621, 0.4621, 1.0, 0.4621, 0.4621, 0.4621, 1.0, 0.4621, 0.4621, 0.4621, 1.0, 0.4621, 0.4621, 0.4621, 1.0, 0.4621, 0.4621, 0.4621, 1.0, 0.4621, 0.4621, 0.4621, 1.0, 0.4621, 0.4621, 0.4621, 1.0, 0.4621, 0.4621, 0.4621, 1.0, 0.4621, 0.4621, 0.4621, 1.0, 0.4621, 0.4621, 0.4621, 1.0, 0.4621, 0.4621, 0.4621, 1.0, 0.4621, 0.4621, 0.4621, 1.0, 0.4621, 0.4621, 0.4621, 1.0, 0.4621, 0.4621, 0.4621, 1.0, 0.4621, 0.4621, 0.4621, 1.0, 0.4621, 0.4621, 0.4621, 1.0, 0.4621, 0.4621, 0.4621, 1.0, 0.4621, 0.4621, 0.4621, 1.0, 0.4621, 0.4621, 0.4621, 1.0, 0.4621, 0.4621, 0.4621, 1.0, 0.4621, 0.4621, 0.4621, 1.0, 0.4621, 0.4621, 0.4621, 1.0, 0.4621, 0.4621, 0.4621, 1.0, 0.1119, 0.1119, 0.1119, 1.0, 0.1119, 0.1119, 0.1119, 1.0, 0.1119, 0.1119, 0.1119, 1.0, 0.1119, 0.1119, 0.1119, 1.0])
me_polygon.use_remesh_preserve_volume = False
me_polygon.use_remesh_preserve_attributes = False
me_polygon.use_mirror_vertex_groups = False
me_polygon.use_paint_bone_selection = False
me_polygon.use_paint_mask = True
me_polygon.update()
me_polygon.normals_split_custom_set([tuple(v) for v in zip(*[iter([-0.7381, 0.4541, -0.4991, -0.7287, 0.4017, -0.5546, -0.3301, 0.9134, -0.2382, -0.7622, 0.369, -0.5319, -0.8516, 0.1232, 0.5095, -0.8479, 0.3077, 0.4318, -0.8632, 0.09905, 0.4951, -0.8945, 0.3004, 0.3312, -0.9306, 0.2566, 0.2609, -0.1762, 0.4076, 0.896, -0.4691, 0.8292, -0.3039, 0.3301, 0.9134, -0.2382, 0.7283, 0.4041, -0.5535, 0.6947, 0.4578, -0.5548, 0.7321, 0.4366, -0.5228, 0.01601, -0.909, -0.4164, -0.2025, -0.2036, 0.9579, -0.9757, -0.2022, -0.08411, -0.9781, -0.196, -0.06947, -0.1437, -0.6987, -0.7008, 0.8684, 0.09685, 0.4862, 0.8452, 0.3017, 0.4411, 0.8428, 0.06701, 0.5341, 0.1761, 0.4076, 0.896, 0.9251, 0.2719, 0.265, 0.8947, 0.2904, 0.3394, 0.4691, 0.8292, -0.3038, 0.0084, 0.2351, 0.9719, -5.963e-05, 0.9942, 0.1073, -0.0001038, -0.6317, 0.7752, 0.02127, 0.2611, 0.9651, -0.9877, 0.1519, 0.03663, -0.9896, 0.1392, 0.03653, -0.9945, 0.09904, 0.03445, -0.9931, 0.09913, 0.0627, -0.9717, -0.22, 0.08636, -0.9686, -0.2424, 0.05552, -0.9674, -0.2431, 0.0705, -0.9677, -0.2359, 0.08944, -0.9291, -0.3348, -0.157, -0.2237, -0.7284, 0.6476, -0.9264, -0.3081, -0.2164, 0.999, -0.04431, 0.004248, 0.9995, -0.03228, -0.006388, 0.9994, -0.02918, 0.0165, 0.9989, -0.04548, 0.007911, 0.296, 0.955, 0.01594, 0.897, 0.2501, -0.3644, 0.9056, 0.2434, -0.3474, 0.4966, 0.2198, -0.8397, 0.2325, 0.5061, -0.8306, 0.9755, -0.2008, -0.08951, 0.2025, -0.2037, 0.9579, -0.01601, -0.909, -0.4164, 0.1437, -0.6988, -0.7008, 0.9784, -0.1921, -0.07631, -0.8351, 0.1506, 0.5291, -0.8768, 0.2768, 0.3932, -0.8355, 0.1333, 0.533, -0.8367, 0.1236, 0.5335, -0.8742, -0.07789, 0.4792, -0.8348, 0.1068, 0.5401, -0.1379, -0.7673, 0.6263, 0.1264, 0.196, 0.9724, -0.9323, 0.03678, 0.3597, -0.9291, 0.06201, 0.3645, 0.9982, 0.02445, -0.05418, 0.9975, 0.05946, -0.03695, 0.9969, 0.07027, -0.03514, 0.997, 0.07747, 0.005427, 0.9725, -0.2326, 0.01478, 0.9742, -0.2257, 0.000509, 0.9762, -0.2137, 0.03592, 0.9734, -0.2266, 0.03383, 0.926, -0.3074, -0.2193, 0.2237, -0.7285, 0.6475, 0.9317, -0.3087, -0.1914, -0.9996, 0.01947, -0.022, -0.9997, 0.01343, -0.01839, -0.9996, 0.02458, 0.01628, -0.9996, 0.02251, -0.0153, -0.8796, 0.272, -0.3903, -0.296, 0.9551, 0.01591, -0.2325, 0.5061, -0.8306, -0.4966, 0.2199, -0.8397, -0.905, 0.2437, -0.3488, 0.9997, 0.005907, -0.02506, 0.9996, 0.02024, -0.01897, 0.9997, 0.02139, -0.01421, 0.9999, -0.002008, 0.009892, 0.8644, 0.2868, 0.4129, 0.8173, 0.1553, 0.5549, 0.8192, 0.1387, 0.5565, 0.8252, 0.1092, 0.5542, 0.8193, 0.1303, 0.5584, 0.8184, 0.1119, 0.5636, 0.929, 0.04233, 0.3676, -0.14, 0.196, 0.9706, 0.1414, -0.7634, 0.6303, 0.9235, 0.06233, 0.3786, 0.03168, 0.9109, -0.4114, -0.9925, -0.01047, -0.1221, -0.9941, -0.008757, -0.1083, -0.6714, 0.1642, 0.7227, -0.9655, 0.2214, -0.137, -0.9666, 0.1808, -0.1818, -0.9758, 0.1631, -0.1457, -0.9705, 0.2063, -0.1245, -0.02021, 0.4723, 0.8812, 0.8944, 0.4394, -0.0838, -0.9548, -0.2808, -0.09728, -0.9488, -0.3084, 0.06858, -0.987, -0.1186, 0.1087, -0.9645, -0.09874, 0.2448, -0.9893, -0.1242, 0.0768, -0.9774, -0.1581, 0.1401, 0.006417, -0.01732, 0.9998, 0.0, 0.0, 0.1702, -0.3327, 0.9275, 0.1702, 0.0, 0.0, 0.9998, 0.9758, 0.1631, -0.1457, 0.959, 0.2126, -0.1873, 0.9662, 0.2224, -0.1307, 0.9705, 0.2063, -0.1245, 0.9304, -0.3561, -0.0867, -0.8944, 0.4394, -0.08379, 0.0202, 0.4723, 0.8812, 0.9473, -0.3145, 0.06162, 0.9892, -0.1248, 0.07672, 0.9938, -0.096, -0.05535, 0.9864, -0.1219, 0.1102, 0.9775, -0.179, 0.1118, -0.6331, -0.7052, -0.3193, -0.8125, -0.5746, 0.0982, -0.8624, -0.3493, -0.3665, -0.6194, -0.6732, -0.404, 0.4578, 0.8641, -0.2093, -0.826, 0.4123, -0.3845, 0.4971, -0.7898, 0.3594, 0.5783, -0.8047, 0.1341, -0.9623, 0.271, -0.02222, -0.9664, 0.2534, -0.04243, 0.7701, -0.4764, 0.4242, -0.9793, 0.2004, 0.02851, -0.9801, 0.1981, 0.01101, -0.9812, 0.1921, 0.0198, -0.9573, 0.2699, -0.1032, -0.9811, 0.1582, -0.1116, -0.5169, 0.271, 0.812, -0.8915, 0.446, 0.07955, -0.9013, 0.4244, -0.08643, -0.9074, 0.3769, 0.1861, -0.8283, -0.5417, -0.1432, -0.822, -0.4954, -0.2809, -0.7943, -0.5023, -0.3416, -0.697, -0.5068, -0.5073, -0.6511, -0.5243, -0.5488, -0.5393, -0.459, -0.7061, -0.4652, -0.5432, -0.699, -0.396, -0.7128, -0.5788, 0.9691, 0.1599, 0.1877, 0.768, 0.5702, 0.2916, 0.7184, 0.5456, 0.4315, 0.8164, 0.3199, 0.4807, -0.5754, -0.7055, 0.4137, -0.7276, -0.5238, 0.4431, -0.7733, -0.4609, 0.4355, -0.9307, -0.286, 0.2281, -0.9238, -0.2659, -0.2756, -0.9286, -0.2336, -0.2884, -0.9495, -0.149, -0.2762, -0.9142, -0.2544, -0.3155, -0.5428, -0.4885, -0.6831, -0.6723, -0.08782, -0.735, -0.4225, -0.483, -0.767, -0.3933, -0.5312, -0.7504, 0.9682, 0.1221, 0.2183, 0.967, 0.2449, -0.07101, 0.7552, 0.5943, 0.2766, 0.9087, 0.0618, 0.4129, -0.6221, -0.4772, 0.6207, -0.5748, -0.528, 0.6251, -0.6998, -0.08027, 0.7098, -0.6771, -0.5032, 0.5369, -0.9593, -0.2528, -0.1257, -0.9596, -0.2781, -0.0422, -0.9634, -0.2079, -0.1692, 0.04356, -0.9675, -0.2491, -0.7155, -0.1464, 0.6831, -0.9999, 0.004061, -0.01336, -0.9944, -0.01236, -0.105, 0.7919, -0.5832, -0.1807, 0.0007387, -0.2139, 0.9769, -0.9803, 0.1791, -0.08285, -0.9783, 0.1868, -0.08971, -0.9417, -0.2321, 0.2435, -0.9657, -0.1274, 0.2261, -0.9485, -0.3085, 0.07142, -0.491, -0.2724, 0.8275, 0.9167, 0.3825, 0.1153, -0.9278, -0.3436, -0.1455, -0.9161, -0.3982, -0.04683, 3.417e-08, -0.9621, 0.2727, -1.0, 1.23e-08, 8.412e-09, 5.741e-08, 0.5368, 0.8437, 0.6517, -0.426, -0.6276, 0.9184, -0.327, -0.2227, 0.6476, -0.6998, -0.3014, 0.5762, -0.7416, -0.3436, -0.4971, -0.7898, 0.3594, 0.826, 0.4123, -0.3845, -0.4578, 0.8641, -0.2093, -0.5783, -0.8047, 0.1341, 0.9674, 0.2498, -0.0406, 0.9606, 0.2751, -0.04068, -0.7701, -0.4764, 0.4242, 0.9818, 0.1894, 0.01302, 0.9765, 0.2117, 0.0399, 0.9802, 0.1957, 0.03051, 0.9811, 0.1582, -0.1116, 0.9569, 0.2714, -0.1029, 0.5169, 0.2711, 0.812, 0.9013, 0.4244, -0.08643, 0.8907, 0.4467, 0.08406, 0.9074, 0.3769, 0.1861, 0.8006, -0.4941, -0.3389, 0.8188, -0.4684, -0.332, 0.8076, -0.5705, -0.1492, 0.654, -0.6463, -0.3931, 0.4331, -0.5946, -0.6774, 0.542, -0.4597, -0.7035, 0.5618, -0.6675, -0.4887, 0.376, -0.71, -0.5955, -0.7168, 0.5528, 0.4251, -0.7981, 0.5457, 0.2554, -0.9579, 0.1317, 0.2551, -0.7698, 0.369, 0.5208, 0.7705, -0.4591, 0.4422, 0.716, -0.5279, 0.4567, 0.5654, -0.6983, 0.439, 0.9118, -0.2104, 0.3525, 0.9075, -0.1774, -0.3807, 0.9267, -0.2143, -0.3088, 0.933, -0.2441, -0.2643, 0.9131, -0.2495, -0.3223, 0.4067, -0.5034, -0.7623, 0.3643, -0.05509, -0.9296, 0.5407, -0.4963, -0.6792, 0.4184, -0.5371, -0.7324, -0.6924, 0.07973, 0.717, -0.8367, 0.5131, 0.1915, -0.9673, 0.08622, 0.2386, -0.9076, 0.06452, 0.4149, 0.7904, -0.09573, 0.605, 0.6174, -0.3921, 0.682, 0.6238, -0.4785, 0.618, 0.7108, -0.4344, 0.5531, 0.98, -0.1708, -0.1022, 0.9826, -0.1732, -0.06667, 0.9627, -0.2305, -0.1417, 0.9651, -0.2172, -0.1465, 0.9868, 0.03338, -0.1584, 0.7175, -0.1474, 0.6808, -0.03182, -0.9622, -0.2704, 0.9939, -0.01015, -0.1102, 0.9984, 0.04142, -0.03802, 0.9993, 0.0286, -0.02578, 0.9987, 0.02815, -0.04343, 0.9758, 0.2072, -0.06996, 0.01651, -0.2403, 0.9706, -0.7829, -0.5965, -0.1769, 0.9769, 0.1892, -0.09895, 0.9657, -0.1274, 0.2261, 0.9413, -0.234, 0.2432, 0.9485, -0.3085, 0.07142, 0.9278, -0.3436, -0.1454, -0.9194, 0.3931, -0.01046, 0.491, -0.2723, 0.8275, 0.9156, -0.3988, -0.05199, 0.9722, -0.1828, 0.1463, 0.9799, -0.1119, 0.1649, 0.8942, -0.3683, 0.2547, 0.939, -0.3359, 0.07339, 0.973, 0.1951, -0.1234, 0.9855, 0.1627, 0.04891, 0.992, 0.1025, -0.07306, 0.992, 0.1025, -0.07306, -0.9878, 0.0732, 0.1371, -0.9914, 0.003426, 0.1308, -0.989, 0.01261, 0.1474, -0.9462, 0.3177, 0.06153, -0.9614, 0.2644, 0.07642, -0.9661, 0.2333, 0.1105, -0.8031, 0.5958, 0.01188, -0.6794, 0.7271, -0.09884, -0.6662, 0.7155, -0.2105, -0.932, 0.3621, -0.01823, -0.2488, -0.2299, -0.9409, -0.1243, -0.04, -0.9914, -0.05098, -0.3217, -0.9455, -0.2497, -0.3083, -0.9179, 0.5528, -0.8324, -0.03795, 0.6713, -0.6442, -0.3666, 0.616, -0.7634, 0.1945, 0.5626, -0.8267, 0.0009205, 0.4702, 0.1415, 0.8711, 0.5049, 0.2664, 0.8211, 0.5201, 0.6234, 0.5839, 0.298, 0.4113, 0.8614, -0.9858, -0.1677, 0.001072, -0.9944, -0.1044, 0.01789, -0.9873, -0.1591, -0.003804, -0.9775, -0.2016, -0.062, -0.9947, -0.05566, 0.08682, -0.9945, -0.0499, 0.09172, -0.9994, 0.01026, 0.03292, -0.9992, -0.03077, 0.02515, -0.9558, 0.201, 0.2144, -0.9716, 0.1804, 0.1533, -0.9709, 0.1703, 0.1682, -0.9717, 0.1472, 0.1847, -0.9439, 0.3067, 0.1224, -0.9674, 0.2409, 0.07825, -0.9613, 0.2559, 0.1018, -0.8942, -0.3683, 0.2547, -0.9799, -0.1119, 0.1649, -0.9722, -0.1828, 0.1463, -0.939, -0.3359, 0.07339, -0.992, 0.1025, -0.07306, -0.9855, 0.1626, 0.04892, -0.973, 0.1951, -0.1234, -0.992, 0.1025, -0.07306, 0.9897, -0.002855, 0.143, 0.996, 0.03158, 0.08301, 0.989, 0.01102, 0.1478, 0.9614, 0.2644, 0.07642, 0.9448, 0.3193, 0.07301, 0.9661, 0.2333, 0.1105, 0.7079, 0.6527, -0.27, 0.6862, 0.7269, -0.02759, 0.8315, 0.5554, -0.008743, 0.8589, 0.4261, -0.2842, 0.03533, -0.2741, -0.9611, 0.2668, -0.0257, -0.9634, 0.2485, -0.2487, -0.9362, 0.1904, -0.3195, -0.9283, -0.7302, -0.6773, 0.08924, -0.6454, -0.6626, -0.3801, -0.5611, -0.8259, -0.05511, -0.573, -0.8195, 0.01069, -0.5774, 0.5668, 0.5877, -0.5019, 0.4655, 0.729, -0.2787, 0.1324, 0.9512, -0.2979, 0.3992, 0.8671, 0.978, -0.2087, -0.004991, 0.9753, -0.2144, 0.05311, 0.9758, -0.2185, -0.006899, 0.9661, -0.2506, -0.06114, 0.9978, 0.03393, 0.0565, 0.9929, -0.02521, 0.1162, 0.9936, -0.03193, 0.1087, 0.9899, -0.0879, 0.111, 0.9709, 0.1703, 0.1682, 0.9717, 0.1799, 0.153, 0.9574, 0.1841, 0.2224, 0.9772, 0.1478, 0.1522, 0.962, 0.2628, 0.07382, 0.9441, 0.3027, 0.1303, 0.9613, 0.2559, 0.1018, -1.609e-05, -0.923, -0.3847, -0.659, 0.7314, -0.1757, -0.5633, 0.8231, -0.07159, -3.526e-05, -0.9833, 0.1822, 0.5633, 0.8231, -0.07159, 0.659, 0.7314, -0.1757, 3.576e-07, -0.923, -0.3847, 3.868e-05, -0.9833, 0.1822, -0.961, 0.18, -0.2098, -0.9699, 0.2302, -0.07924, -0.8962, 0.4097, -0.1702, -0.8793, 0.4029, -0.254, -0.9752, -0.2081, 0.07514, -0.992, -0.1025, 0.07306, -0.992, -0.1025, 0.07306, -0.9996, -0.008804, -0.02588, 0.8962, 0.4097, -0.1702, 0.9699, 0.2302, -0.07925, 0.961, 0.18, -0.2098, 0.8793, 0.4029, -0.254, 0.992, -0.1025, 0.07306, 0.992, -0.1025, 0.07306, 0.9752, -0.2081, 0.07513, 0.9996, -0.008809, -0.02589, 0.6408, 0.4517, -0.6208, 0.0, 0.0, 0.9767, 0.2031, 0.06891, 0.9767, 0.0, 0.0, -0.6208, 0.0, 0.0, 1.0, 0.0, 0.0, 0.9984, 0.05243, 0.02283, 0.9984, 0.0, 0.0, 1.0, -0.1469, -0.1228, 0.9815, 0.0, 0.0, 0.9951, 0.09776, 0.0131, 0.9951, 0.0, 0.0, 0.9815, -0.06891, -0.2031, 0.9767, 0.0, 0.0, -0.6208, -0.4517, -0.6408, -0.6208, 0.0, 0.0, 0.9767, 0.0, 0.0, 1.0, 0.0, 0.0, 1.0, 0.0, 0.0, 1.0, 0.0, 0.0, 1.0, -0.02283, -0.05243, 0.9984, 0.0, 0.0, 1.0, 0.0, 0.0, 1.0, 0.0, 0.0, 0.9984, -0.07348, 0.006867, 0.9973, 0.0, 0.0, 0.9902, 0.1388, -0.01345, 0.9902, 0.0, 0.0, 0.9973, -0.7097, 0.6749, -0.2023, 0.0, 0.0, 0.991, 0.1089, -0.07735, 0.991, 0.0, 0.0, -0.2023, 0.03694, 0.1007, 0.9942, 0.0, 0.0, 1.0, 0.0, 0.0, 1.0, 0.0, 0.0, 0.9942, -0.0131, -0.09776, 0.9951, 0.0, 0.0, 0.9815, 0.1228, 0.1469, 0.9815, 0.0, 0.0, 0.9951, 0.01345, -0.1388, 0.9902, 0.0, 0.0, 0.9973, -0.006867, 0.07348, 0.9973, 0.0, 0.0, 0.9902, 0.0, 0.0, 1.0, 0.0, 0.0, 1.0, 0.0, 0.0, 1.0, 0.0, 0.0, 1.0, 0.0, 0.0, 1.0, 0.0, 0.0, 0.9942, -0.1007, -0.03694, 0.9942, 0.0, 0.0, 1.0, 0.07735, -0.1089, 0.991, 0.0, 0.0, -0.2023, -0.6749, 0.7097, -0.2023, 0.0, 0.0, 0.991, 0.9941, -0.008757, -0.1083, 0.9922, -0.002109, -0.1243, -0.03168, 0.9109, -0.4114, 0.6714, 0.1642, 0.7227, -0.4965, 0.4447, -0.7454, 0.0, 0.0, 0.8856, 0.3284, -0.3284, 0.8856, 0.0, 0.0, -0.7454, -0.3984, 0.3984, 0.8261, 0.0, 0.0, 0.9999, 0.007221, -0.00722, 0.9999, 0.0, 0.0, 0.8261, 0.005576, -0.002776, 1.0, 0.0, 0.0, 0.9998, -0.0159, 0.008822, 0.9998, 0.0, 0.0, 1.0, 0.9779, 0.209, -0.004889, 0.9745, 0.2186, 0.05069, 0.981, 0.1916, 0.03189, 0.9805, 0.1955, 0.02176, -0.7038, 0.7029, -0.1035, -0.6799, 0.7193, -0.1424, -0.7138, 0.6822, -0.1581, -0.721, 0.6877, -0.08459, 0.9421, 0.2925, 0.1639, 0.9405, 0.2963, 0.1661, 0.9426, 0.2902, 0.1652, 0.9446, 0.2837, 0.165, -0.8966, -0.4423, -0.02134, -0.8882, -0.4544, -0.06711, -0.8853, -0.4613, -0.05926, -0.8812, -0.4701, -0.05073, -0.8378, 0.5449, 0.0349, -0.8547, 0.5189, -0.01142, -0.8752, 0.479, -0.06809, -0.8738, 0.4852, -0.0327, -0.8471, 0.5308, 0.02569, -0.8387, 0.5437, 0.03005, -0.8614, 0.5075, -0.02007, 1.463e-05, 0.9999, -0.01684, -0.8772, 0.4762, 0.06167, -0.8087, 0.5842, 0.06865, -0.8079, 0.5881, 0.0373, -0.8092, 0.5873, 0.01817, -0.8357, 0.5438, 0.07732, -0.7525, 0.6427, 0.1439, -0.7519, 0.6459, 0.132, -0.7873, 0.6124, 0.07097, -0.7795, 0.6171, 0.1075, -0.6213, 0.7773, 0.09901, -0.6234, 0.777, 0.08722, -0.626, 0.7749, 0.08704, -0.6707, 0.7295, 0.1341, -0.6466, 0.752, -0.1282, -0.6039, 0.7805, -0.1616, -0.6522, 0.7343, -0.1885, -0.6743, 0.7266, -0.1321, -0.6198, 0.7777, 0.1052, -0.6405, 0.7632, 0.08528, -0.6311, 0.7672, 0.1149, -0.6292, 0.7687, 0.1146, -0.9533, 0.302, -0.007479, -0.9521, 0.3056, -0.009913, -0.9511, 0.3083, -0.01998, -0.9527, 0.3027, -0.02778, 0.9846, 0.173, -0.02572, 0.9845, 0.1751, -0.009864, 0.9926, 0.1211, 0.003157, 0.9854, 0.1684, -0.02532, -0.9736, 0.2284, -0.002353, -0.9653, 0.261, -0.007369, -0.9673, 0.2529, -0.02109, -0.9677, 0.2514, -0.02017, -0.9125, 0.4071, 0.04064, -0.9092, 0.4147, 0.03682, -0.8934, 0.449, 0.01571, -0.9216, 0.3874, -0.02457, 0.7372, 0.6616, -0.1375, 0.5804, 0.8075, -0.1054, 0.7035, 0.6992, -0.127, 0.7124, 0.6968, -0.08368, 0.9662, 0.2414, 0.09015, 0.9563, 0.2702, 0.1122, 0.9653, 0.2387, 0.1064, 0.9669, 0.2374, 0.09339, -0.9752, 0.2211, 0.01031, -0.9605, 0.2749, 0.04268, -0.9566, 0.2908, 0.01894, -0.9662, 0.2567, 0.02427, 0.9816, 0.1911, 0.0009423, 0.983, 0.1835, 0.00635, 0.9834, 0.1811, 0.006665, 0.9855, 0.1695, -0.007967, 0.8752, 0.479, -0.06809, 0.8558, 0.5171, -0.01329, 0.8465, 0.5306, 0.04321, 0.8543, 0.5188, 0.03129, -1.38e-05, 0.9999, -0.01686, 0.8614, 0.5075, -0.02007, 0.8425, 0.5386, 0.009253, 0.8464, 0.532, 0.02437, 0.8772, 0.4762, 0.06167, 0.8261, 0.5627, 0.0291, 0.8019, 0.5955, 0.04737, 0.8031, 0.5925, 0.06342, 0.8357, 0.5438, 0.07731, 0.7874, 0.6124, 0.07097, 0.7593, 0.6395, 0.1204, 0.755, 0.6392, 0.1462, 0.7619, 0.6256, 0.1677, 0.626, 0.7749, 0.08704, 0.6232, 0.7771, 0.08765, 0.6161, 0.7823, 0.09203, 0.6707, 0.7295, 0.1341, 0.6888, 0.7125, -0.134, 0.6452, 0.7359, -0.2053, 0.6485, 0.7506, -0.1267, 0.6663, 0.7365, -0.117, 0.6311, 0.7672, 0.1149, 0.6487, 0.7553, 0.09332, 0.6181, 0.7784, 0.1099, 0.6297, 0.7683, 0.1149, 0.9823, 0.1857, -0.02613, 0.9756, 0.2168, 0.03395, 0.9857, 0.1676, 0.01587, 0.9857, 0.1683, -0.01237, -0.9042, 0.02016, -0.4267, -0.8984, 0.04288, -0.4371, -0.8903, 0.05464, -0.452, -0.8437, 0.5194, 0.136, -0.8448, 0.5189, 0.1304, -0.8517, 0.5103, 0.1195, -0.8455, 0.5173, 0.1325, 0.8988, 0.04194, -0.4364, 0.8994, 0.01561, -0.4369, 0.889, 0.04616, -0.4556, -0.9414, 0.3348, 0.03966, -0.9344, 0.356, 0.0133, -0.9457, 0.325, 0.002715, -0.9471, 0.3196, 0.02804, -0.9005, 0.4197, 0.1139, -0.8991, 0.4247, 0.1064, -0.9044, 0.4202, 0.07407, -0.9047, 0.4192, 0.07569, 0.9749, 0.214, 0.06216, 0.9743, 0.2119, 0.07635, 0.9767, 0.1972, 0.08463, 0.9863, 0.1463, 0.07666, 0.8507, -0.4893, -0.192, 0.8273, -0.5169, -0.2197, 0.8079, -0.5459, -0.2219, 0.8115, -0.5343, -0.2366, 0.8301, -0.506, -0.2342, 0.9847, 0.1726, -0.02183, 0.9859, 0.1584, -0.05311, 0.9618, 0.1043, -0.2531, 0.9797, 0.1849, -0.07766, -0.9677, 0.1142, -0.2249, -0.9679, 0.2494, 0.02942, -0.9348, 0.296, -0.1964, -0.873, 0.2782, 0.4007, -0.8393, 0.423, 0.3416, -0.8676, 0.4476, 0.2164, -0.8417, 0.5344, 0.07716, -0.8375, 0.5464, -0.01079, -0.8922, 0.4471, -0.06374, -0.89, 0.4479, 0.08537, -0.738, -0.3743, -0.5615, -0.7293, -0.4173, -0.5422, -0.7429, -0.4099, -0.5292, -0.7435, -0.3354, -0.5786, -0.8446, -0.5336, 0.04456, -0.9253, -0.2968, 0.2361, -0.866, -0.4982, 0.04338, -0.8538, -0.5203, 0.01675, -0.7805, -0.597, 0.1855, -0.7835, -0.5928, 0.1864, -0.7846, -0.5939, 0.1778, -0.7831, -0.5949, 0.1814, -0.6605, -0.3529, -0.6628, -0.7149, -0.3997, -0.5737, -0.7557, -0.3374, -0.5613, -0.751, -0.3084, -0.5838, -0.7106, -0.3492, -0.6108, -0.8084, -0.5543, 0.198, -0.8092, -0.561, 0.1747, -0.8085, -0.5706, 0.144, -0.7915, -0.5843, 0.1793, -0.761, -0.6182, 0.1967, -0.7811, -0.602, 0.1658, -0.1194, -0.9772, 0.1755, -0.784, -0.5988, 0.1637, -0.7816, -0.6033, 0.1587, -0.8471, -0.4771, -0.234, -0.8568, -0.4464, -0.258, -0.8467, -0.4438, -0.2935, -0.841, -0.444, -0.3093, 0.9233, 0.3372, -0.1836, 0.9197, 0.3203, -0.2273, 0.9002, 0.3601, -0.2448, 0.9363, 0.3277, -0.126, -0.2335, -0.7906, -0.5661, -0.3171, -0.8249, -0.4679, -0.2969, -0.7158, -0.632, -0.9437, 0.3211, -0.07919, -0.9503, 0.3102, -0.02739, -0.9461, 0.3228, -0.02502, -0.9408, 0.3387, -0.01304, -0.9255, 0.3744, -0.05727, -0.8766, -0.4736, -0.08537, -0.8846, -0.4593, -0.08084, -0.9299, -0.2522, -0.2678, -0.8749, -0.476, -0.08951, -0.8943, 0.3893, -0.2206, -0.9047, 0.3979, -0.1525, -0.866, 0.4323, -0.2511, -0.8851, 0.3896, -0.2546, -0.8607, -0.4808, 0.1675, -0.863, -0.4781, 0.163, -0.8972, -0.4166, 0.1462, -0.8544, -0.493, 0.1638, 0.8249, -0.5458, -0.1469, 0.8706, -0.4578, -0.1799, 0.8665, -0.4843, -0.1207, 0.8574, -0.504, -0.1042, 0.8418, -0.5303, -0.1006, -0.9409, 0.3386, -0.008016, -0.932, 0.3615, 0.02502, -0.9386, 0.2756, 0.2073, -0.8956, 0.4422, 0.04896, 0.9344, 0.3561, 0.009966, 0.9677, 0.1141, -0.2249, 0.9348, 0.2995, -0.1909, 0.843, 0.4122, 0.3456, 0.873, 0.2782, 0.4007, 0.8676, 0.4476, 0.2164, 0.8922, 0.4471, -0.06374, 0.8323, 0.5543, 0.002609, 0.8524, 0.5164, 0.08183, 0.89, 0.4479, 0.08537, 0.7426, -0.4104, -0.5293, 0.7373, -0.4271, -0.5234, 0.7415, -0.3717, -0.5586, 0.787, -0.4179, -0.4538, -0.9016, -0.431, 0.03607, -0.8811, -0.4588, 0.115, -0.8931, -0.4481, 0.03959, -0.8812, -0.4718, 0.02836, -0.8816, -0.4685, 0.05718, 0.2767, -0.8412, -0.4646, 0.2393, -0.7831, -0.5741, 0.2969, -0.7158, -0.632, 0.7736, -0.6327, -0.03598, 0.9774, -0.1569, -0.1414, 0.9213, -0.383, 0.06736, 0.9638, -0.1382, -0.2282, 0.949, -0.2222, -0.2235, 0.9464, -0.1464, -0.288, 0.2847, -0.2116, 0.935, 0.3203, -0.1615, 0.9334, 0.009647, -0.1584, 0.9873, 0.823, 0.1431, -0.5497, 0.8518, 0.1464, -0.5029, 0.877, 0.1607, -0.4528, 0.888, 0.06745, -0.4549, -0.9664, 0.2353, -0.1037, -0.9891, 0.0534, -0.1369, -0.9728, 0.2286, -0.03797, -0.9708, 0.239, -0.02093, 0.4901, -0.6246, -0.6081, 0.529, -0.61, -0.59, 0.6113, -0.5885, -0.5292, 0.5187, -0.6798, -0.5184, 0.915, 0.3274, 0.2357, 0.9241, 0.3818, 0.01564, 0.9409, 0.3386, -0.008019, 0.8943, 0.4426, 0.06555, -0.737, -0.6444, -0.204, -0.7784, -0.5785, -0.2439, -0.801, -0.5782, -0.1555, -0.7985, -0.5759, -0.1754, -0.804, -0.5542, -0.2157, -0.8218, -0.5338, -0.1992, -0.8371, -0.5149, -0.1851, -0.8586, -0.4876, -0.1581, -0.8453, -0.5001, -0.188, -0.8665, -0.4297, -0.2541, -0.8496, -0.4673, -0.2444, -0.8378, -0.4648, -0.2863, -0.8168, -0.5543, -0.1599, -0.9559, -0.281, -0.08569, -0.8713, -0.4498, -0.1962, -0.8787, -0.3939, -0.2698, -0.9376, -0.3478, -0.00142, -0.8345, -0.5282, 0.1569, -0.8963, -0.4002, 0.191, 0.9464, 0.3089, -0.09396, 0.9159, 0.4013, -0.008939, 0.9447, 0.3277, -0.01057, 0.9364, 0.3469, -0.05275, 0.9475, 0.3181, -0.03105, 0.8455, -0.5258, -0.09278, 0.8594, -0.5071, -0.06536, 0.8339, -0.5464, -0.07766, 0.8362, -0.5402, -0.09415, 0.907, -0.3374, -0.2522, 0.8347, -0.5478, -0.05671, 0.8325, -0.5509, -0.05899, 0.821, -0.566, -0.07513, 0.8096, -0.5867, 0.01789, 0.8975, -0.3715, 0.2376, 0.8063, -0.5883, 0.06253, 0.8001, -0.5989, 0.03458, 0.7512, -0.6232, 0.2176, 0.7665, -0.6024, 0.2227, 0.7456, -0.6221, 0.2389, 0.7424, -0.644, 0.1844, 0.7492, -0.641, 0.1667, 0.0704, -0.9821, 0.1748, 0.7506, -0.6378, 0.1723, 0.7215, -0.667, 0.186, 0.7487, -0.6417, 0.1661, 0.7451, -0.643, 0.1774, 0.7456, -0.642, 0.1787, 0.7386, -0.6496, 0.1803, 0.7397, -0.6495, 0.1763, 0.8413, -0.5321, 0.09522, 0.8406, -0.5133, 0.1731, 0.8384, -0.5163, 0.175, 0.8418, -0.5202, 0.1443, 0.8674, -0.401, -0.2947, 0.9559, -0.281, -0.08573, 0.8561, -0.5062, -0.1043, 0.8541, -0.4191, -0.308, 0.8472, -0.4569, -0.2712, 0.8682, -0.4255, -0.2552, 0.8787, -0.3939, -0.2698, -0.9994, -0.03306, 0.007268, -0.9994, -0.03501, -0.007858, -0.9991, -0.04263, 0.0059, -0.999, -0.04421, 0.009963])] * 3)])

# ---- objects
ob_polygon = bpy.data.objects.new('Polygon', me_polygon)

# ---- transforms, parenting, visibility, modifiers, constraints
ob_polygon.location = (0.0, 0.0, 0.0)
ob_polygon.rotation_euler = (3.142, -0.0, 0.0)
ob_polygon.scale = (0.00296, 0.00296, 0.00296)
ob_polygon.lineart.crease_threshold = 0.0
_m = ob_polygon.modifiers.new('Triangulate', 'TRIANGULATE')

# ---- collection membership
col_collection_1.objects.link(ob_polygon)

# ---- scene / render settings (as saved in the file)
scene.frame_start = 1; scene.frame_end = 250; scene.frame_set(1)
scene.render.engine = 'BLENDER_EEVEE_NEXT'
scene.render.resolution_percentage = 50
scene.render.dither_intensity = 0.0
scene.cycles.use_denoising = False
scene.cycles.samples = 128
scene.cycles.sampling_pattern = 'TABULATED_SOBOL'
scene.cycles.light_sampling_threshold = 0.0
scene.cycles.use_adaptive_sampling = False
scene.cycles.use_light_tree = False
scene.cycles.blur_glossy = 0.0
scene.cycles.sample_clamp_indirect = 0.0
scene.view_settings.view_transform = 'Standard'
bpy.context.view_layer.update()

# ---- added for rendering (the .blend has no active camera and no usable light): camera, sun
cam_auto = bpy.data.cameras.new('AutoCamera')
cam_auto.lens = 50.0
cam_auto.sensor_width = 36.0
cam_auto.clip_end = 1000.0
ob_auto_camera = bpy.data.objects.new('AutoCamera', cam_auto)
scene.collection.objects.link(ob_auto_camera)
ob_auto_camera.location = (2.04633, -2.45871, 1.66893)
ob_auto_camera.rotation_euler = (1.09748, -7.21219e-08, 0.694738)
scene.camera = ob_auto_camera
light_auto_sun = bpy.data.lights.new('AutoSun', 'SUN')
light_auto_sun.energy = 3.0
light_auto_sun.angle = 0.0523599
ob_auto_sun = bpy.data.objects.new('AutoSun', light_auto_sun)
scene.collection.objects.link(ob_auto_sun)
ob_auto_sun.rotation_euler = (0.872665, 0.174533, 0.523599)
bpy.context.view_layer.update()
